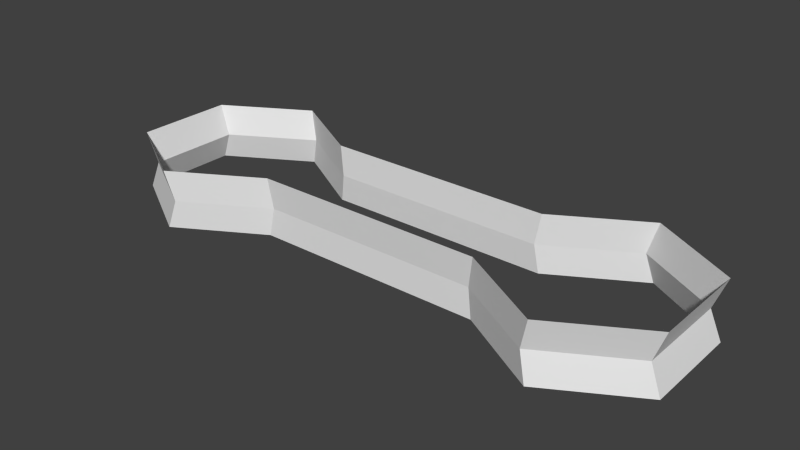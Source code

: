 # Source: base_02_02.blend  (saved by Blender 2.63.0; exported with 4.5.12 LTS)
import bpy
from mathutils import Matrix  # noqa: F401  (used for matrix-valued properties, if any)

bpy.ops.wm.read_factory_settings(use_empty=True)
scene = bpy.context.scene
scene.name = 'Scene'

# ---- collections
col_collection_1 = bpy.data.collections.new('Collection 1'); scene.collection.children.link(col_collection_1)

# ---- world
world_world = bpy.data.worlds.new('World'); scene.world = world_world
world_world.color = (0.05088, 0.05088, 0.05088)
world_world.use_sun_shadow = False
world_world.sun_shadow_jitter_overblur = 0.0
world_world.cycles.sampling_method = 'MANUAL'
world_world.cycles.sample_map_resolution = 256

# ---- meshes
me_cylinder = bpy.data.meshes.new('Cylinder')
me_cylinder.from_pydata([(19.92, 0.0, -8.5), (19.92, 0.0, 8.5), (34.64, -9.095e-13, 17.0), (49.36, -1.819e-12, 8.5), (49.36, -9.095e-13, -8.5), (34.64, 0.0, -17.0), (19.92, 10.0, -8.5), (19.92, 10.0, 8.5), (34.64, 10.0, 17.0), (49.36, 10.0, 8.5), (49.36, 10.0, -8.5), (34.64, 10.0, -17.0), (-19.92, 4.547e-13, -8.5), (-19.92, -4.547e-13, 8.5), (-34.64, 0.0, 17.0), (-49.36, 9.095e-13, 8.5), (-49.36, 1.819e-12, -8.5), (-34.64, 9.095e-13, -17.0), (-19.92, 10.0, -8.5), (-19.92, 10.0, 8.5), (-34.64, 10.0, 17.0), (-49.36, 10.0, 8.5), (-49.36, 10.0, -8.5), (-34.64, 10.0, -17.0), (19.14, 4.805, 8.169), (19.14, 4.805, -8.169), (47.44, 4.805, 8.169), (33.29, 4.805, 16.34), (33.29, 4.805, -16.34), (47.44, 4.805, -8.169), (-19.14, 4.805, 8.169), (-19.14, 4.805, -8.169), (-47.44, 4.805, 8.169), (-33.29, 4.805, 16.34), (-33.29, 4.805, -16.34), (-47.44, 4.805, -8.169)], [], [(27, 2, 3, 26), (29, 4, 5, 28), (28, 5, 0, 25), (24, 1, 2, 27), (26, 3, 4, 29), (33, 32, 15, 14), (35, 34, 17, 16), (34, 31, 12, 17), (30, 33, 14, 13), (32, 35, 16, 15), (24, 7, 19, 30), (25, 31, 18, 6), (8, 27, 26, 9), (10, 29, 28, 11), (11, 28, 25, 6), (7, 24, 27, 8), (9, 26, 29, 10), (20, 21, 32, 33), (22, 23, 34, 35), (23, 18, 31, 34), (19, 20, 33, 30), (21, 22, 35, 32), (1, 24, 30, 13), (0, 12, 31, 25)])
me_cylinder.use_remesh_preserve_volume = False
me_cylinder.use_remesh_preserve_attributes = False
me_cylinder.use_mirror_vertex_groups = False
me_cylinder.update()

# ---- objects
ob_base_02_01 = bpy.data.objects.new('base_02_01', me_cylinder)

# ---- transforms, parenting, visibility, modifiers, constraints
ob_base_02_01.location = (0.0, 0.0, 0.0)
ob_base_02_01.rotation_euler = (1.571, 0.0, 0.0)
ob_base_02_01.lineart.crease_threshold = 0.0

# ---- collection membership
col_collection_1.objects.link(ob_base_02_01)

# ---- scene / render settings (as saved in the file)
scene.frame_start = 1; scene.frame_end = 250; scene.frame_set(1)
scene.render.engine = 'BLENDER_EEVEE_NEXT'
scene.render.image_settings.color_mode = 'RGB'
scene.render.image_settings.compression = 90
scene.render.resolution_percentage = 50
scene.render.dither_intensity = 0.0
scene.render.bake_margin = 2
scene.render.bake_bias = 0.0
scene.cycles.use_denoising = False
scene.cycles.samples = 10
scene.cycles.sampling_pattern = 'TABULATED_SOBOL'
scene.cycles.light_sampling_threshold = 0.0
scene.cycles.use_adaptive_sampling = False
scene.cycles.use_light_tree = False
scene.cycles.blur_glossy = 0.0
scene.cycles.volume_bounces = 1
scene.cycles.pixel_filter_type = 'GAUSSIAN'
scene.cycles.sample_clamp_indirect = 0.0
scene.view_settings.view_transform = 'Standard'
bpy.context.view_layer.update()

# ---- added for rendering (the .blend has no active camera and no usable light): camera, sun
cam_auto = bpy.data.cameras.new('AutoCamera')
cam_auto.lens = 50.0
cam_auto.sensor_width = 36.0
cam_auto.clip_end = 1703.25
ob_auto_camera = bpy.data.objects.new('AutoCamera', cam_auto)
scene.collection.objects.link(ob_auto_camera)
ob_auto_camera.location = (97.0516, -116.462, 82.6413)
ob_auto_camera.rotation_euler = (1.09748, -7.21219e-08, 0.694738)
scene.camera = ob_auto_camera
light_auto_sun = bpy.data.lights.new('AutoSun', 'SUN')
light_auto_sun.energy = 3.0
light_auto_sun.angle = 0.0523599
ob_auto_sun = bpy.data.objects.new('AutoSun', light_auto_sun)
scene.collection.objects.link(ob_auto_sun)
ob_auto_sun.rotation_euler = (0.872665, 0.174533, 0.523599)
bpy.context.view_layer.update()
